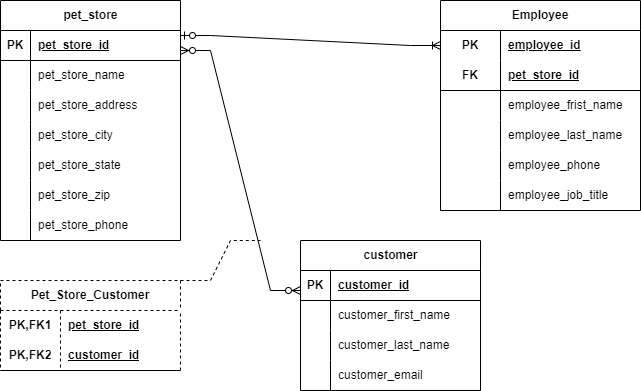

The diagram above was exported from draw.io. Its source (the exported page's mxGraphModel, read from the mxfile embedded in the PNG):
<mxGraphModel dx="717" dy="508" grid="1" gridSize="10" guides="1" tooltips="1" connect="1" arrows="1" fold="1" page="1" pageScale="1" pageWidth="850" pageHeight="1100" background="#ffffff" math="0" shadow="0">
  <root>
    <mxCell id="0" />
    <mxCell id="1" parent="0" />
    <mxCell id="HisFpBxPdMlFC_vw3zae-1" value="pet_store" style="shape=table;startSize=30;container=1;collapsible=1;childLayout=tableLayout;fixedRows=1;rowLines=0;fontStyle=1;align=center;resizeLast=1;html=1;" parent="1" vertex="1">
      <mxGeometry x="80" y="40" width="180" height="240" as="geometry" />
    </mxCell>
    <mxCell id="HisFpBxPdMlFC_vw3zae-2" value="" style="shape=tableRow;horizontal=0;startSize=0;swimlaneHead=0;swimlaneBody=0;fillColor=none;collapsible=0;dropTarget=0;points=[[0,0.5],[1,0.5]];portConstraint=eastwest;top=0;left=0;right=0;bottom=1;" parent="HisFpBxPdMlFC_vw3zae-1" vertex="1">
      <mxGeometry y="30" width="180" height="30" as="geometry" />
    </mxCell>
    <mxCell id="HisFpBxPdMlFC_vw3zae-3" value="PK" style="shape=partialRectangle;connectable=0;fillColor=none;top=0;left=0;bottom=0;right=0;fontStyle=1;overflow=hidden;whiteSpace=wrap;html=1;" parent="HisFpBxPdMlFC_vw3zae-2" vertex="1">
      <mxGeometry width="30" height="30" as="geometry">
        <mxRectangle width="30" height="30" as="alternateBounds" />
      </mxGeometry>
    </mxCell>
    <mxCell id="HisFpBxPdMlFC_vw3zae-4" value="pet_store_id" style="shape=partialRectangle;connectable=0;fillColor=none;top=0;left=0;bottom=0;right=0;align=left;spacingLeft=6;fontStyle=5;overflow=hidden;whiteSpace=wrap;html=1;" parent="HisFpBxPdMlFC_vw3zae-2" vertex="1">
      <mxGeometry x="30" width="150" height="30" as="geometry">
        <mxRectangle width="150" height="30" as="alternateBounds" />
      </mxGeometry>
    </mxCell>
    <mxCell id="HisFpBxPdMlFC_vw3zae-5" value="" style="shape=tableRow;horizontal=0;startSize=0;swimlaneHead=0;swimlaneBody=0;fillColor=none;collapsible=0;dropTarget=0;points=[[0,0.5],[1,0.5]];portConstraint=eastwest;top=0;left=0;right=0;bottom=0;" parent="HisFpBxPdMlFC_vw3zae-1" vertex="1">
      <mxGeometry y="60" width="180" height="30" as="geometry" />
    </mxCell>
    <mxCell id="HisFpBxPdMlFC_vw3zae-6" value="" style="shape=partialRectangle;connectable=0;fillColor=none;top=0;left=0;bottom=0;right=0;editable=1;overflow=hidden;whiteSpace=wrap;html=1;" parent="HisFpBxPdMlFC_vw3zae-5" vertex="1">
      <mxGeometry width="30" height="30" as="geometry">
        <mxRectangle width="30" height="30" as="alternateBounds" />
      </mxGeometry>
    </mxCell>
    <mxCell id="HisFpBxPdMlFC_vw3zae-7" value="pet_store_name" style="shape=partialRectangle;connectable=0;fillColor=none;top=0;left=0;bottom=0;right=0;align=left;spacingLeft=6;overflow=hidden;whiteSpace=wrap;html=1;" parent="HisFpBxPdMlFC_vw3zae-5" vertex="1">
      <mxGeometry x="30" width="150" height="30" as="geometry">
        <mxRectangle width="150" height="30" as="alternateBounds" />
      </mxGeometry>
    </mxCell>
    <mxCell id="HisFpBxPdMlFC_vw3zae-8" value="" style="shape=tableRow;horizontal=0;startSize=0;swimlaneHead=0;swimlaneBody=0;fillColor=none;collapsible=0;dropTarget=0;points=[[0,0.5],[1,0.5]];portConstraint=eastwest;top=0;left=0;right=0;bottom=0;" parent="HisFpBxPdMlFC_vw3zae-1" vertex="1">
      <mxGeometry y="90" width="180" height="30" as="geometry" />
    </mxCell>
    <mxCell id="HisFpBxPdMlFC_vw3zae-9" value="" style="shape=partialRectangle;connectable=0;fillColor=none;top=0;left=0;bottom=0;right=0;editable=1;overflow=hidden;whiteSpace=wrap;html=1;" parent="HisFpBxPdMlFC_vw3zae-8" vertex="1">
      <mxGeometry width="30" height="30" as="geometry">
        <mxRectangle width="30" height="30" as="alternateBounds" />
      </mxGeometry>
    </mxCell>
    <mxCell id="HisFpBxPdMlFC_vw3zae-10" value="pet_store_address" style="shape=partialRectangle;connectable=0;fillColor=none;top=0;left=0;bottom=0;right=0;align=left;spacingLeft=6;overflow=hidden;whiteSpace=wrap;html=1;" parent="HisFpBxPdMlFC_vw3zae-8" vertex="1">
      <mxGeometry x="30" width="150" height="30" as="geometry">
        <mxRectangle width="150" height="30" as="alternateBounds" />
      </mxGeometry>
    </mxCell>
    <mxCell id="HisFpBxPdMlFC_vw3zae-11" value="" style="shape=tableRow;horizontal=0;startSize=0;swimlaneHead=0;swimlaneBody=0;fillColor=none;collapsible=0;dropTarget=0;points=[[0,0.5],[1,0.5]];portConstraint=eastwest;top=0;left=0;right=0;bottom=0;" parent="HisFpBxPdMlFC_vw3zae-1" vertex="1">
      <mxGeometry y="120" width="180" height="30" as="geometry" />
    </mxCell>
    <mxCell id="HisFpBxPdMlFC_vw3zae-12" value="" style="shape=partialRectangle;connectable=0;fillColor=none;top=0;left=0;bottom=0;right=0;editable=1;overflow=hidden;whiteSpace=wrap;html=1;" parent="HisFpBxPdMlFC_vw3zae-11" vertex="1">
      <mxGeometry width="30" height="30" as="geometry">
        <mxRectangle width="30" height="30" as="alternateBounds" />
      </mxGeometry>
    </mxCell>
    <mxCell id="HisFpBxPdMlFC_vw3zae-13" value="pet_store_city" style="shape=partialRectangle;connectable=0;fillColor=none;top=0;left=0;bottom=0;right=0;align=left;spacingLeft=6;overflow=hidden;whiteSpace=wrap;html=1;" parent="HisFpBxPdMlFC_vw3zae-11" vertex="1">
      <mxGeometry x="30" width="150" height="30" as="geometry">
        <mxRectangle width="150" height="30" as="alternateBounds" />
      </mxGeometry>
    </mxCell>
    <mxCell id="HisFpBxPdMlFC_vw3zae-20" style="shape=tableRow;horizontal=0;startSize=0;swimlaneHead=0;swimlaneBody=0;fillColor=none;collapsible=0;dropTarget=0;points=[[0,0.5],[1,0.5]];portConstraint=eastwest;top=0;left=0;right=0;bottom=0;" parent="HisFpBxPdMlFC_vw3zae-1" vertex="1">
      <mxGeometry y="150" width="180" height="30" as="geometry" />
    </mxCell>
    <mxCell id="HisFpBxPdMlFC_vw3zae-21" style="shape=partialRectangle;connectable=0;fillColor=none;top=0;left=0;bottom=0;right=0;editable=1;overflow=hidden;whiteSpace=wrap;html=1;" parent="HisFpBxPdMlFC_vw3zae-20" vertex="1">
      <mxGeometry width="30" height="30" as="geometry">
        <mxRectangle width="30" height="30" as="alternateBounds" />
      </mxGeometry>
    </mxCell>
    <mxCell id="HisFpBxPdMlFC_vw3zae-22" value="pet_store_state" style="shape=partialRectangle;connectable=0;fillColor=none;top=0;left=0;bottom=0;right=0;align=left;spacingLeft=6;overflow=hidden;whiteSpace=wrap;html=1;" parent="HisFpBxPdMlFC_vw3zae-20" vertex="1">
      <mxGeometry x="30" width="150" height="30" as="geometry">
        <mxRectangle width="150" height="30" as="alternateBounds" />
      </mxGeometry>
    </mxCell>
    <mxCell id="HisFpBxPdMlFC_vw3zae-17" style="shape=tableRow;horizontal=0;startSize=0;swimlaneHead=0;swimlaneBody=0;fillColor=none;collapsible=0;dropTarget=0;points=[[0,0.5],[1,0.5]];portConstraint=eastwest;top=0;left=0;right=0;bottom=0;" parent="HisFpBxPdMlFC_vw3zae-1" vertex="1">
      <mxGeometry y="180" width="180" height="30" as="geometry" />
    </mxCell>
    <mxCell id="HisFpBxPdMlFC_vw3zae-18" style="shape=partialRectangle;connectable=0;fillColor=none;top=0;left=0;bottom=0;right=0;editable=1;overflow=hidden;whiteSpace=wrap;html=1;" parent="HisFpBxPdMlFC_vw3zae-17" vertex="1">
      <mxGeometry width="30" height="30" as="geometry">
        <mxRectangle width="30" height="30" as="alternateBounds" />
      </mxGeometry>
    </mxCell>
    <mxCell id="HisFpBxPdMlFC_vw3zae-19" value="pet_store_zip" style="shape=partialRectangle;connectable=0;fillColor=none;top=0;left=0;bottom=0;right=0;align=left;spacingLeft=6;overflow=hidden;whiteSpace=wrap;html=1;" parent="HisFpBxPdMlFC_vw3zae-17" vertex="1">
      <mxGeometry x="30" width="150" height="30" as="geometry">
        <mxRectangle width="150" height="30" as="alternateBounds" />
      </mxGeometry>
    </mxCell>
    <mxCell id="HisFpBxPdMlFC_vw3zae-14" style="shape=tableRow;horizontal=0;startSize=0;swimlaneHead=0;swimlaneBody=0;fillColor=none;collapsible=0;dropTarget=0;points=[[0,0.5],[1,0.5]];portConstraint=eastwest;top=0;left=0;right=0;bottom=0;" parent="HisFpBxPdMlFC_vw3zae-1" vertex="1">
      <mxGeometry y="210" width="180" height="30" as="geometry" />
    </mxCell>
    <mxCell id="HisFpBxPdMlFC_vw3zae-15" style="shape=partialRectangle;connectable=0;fillColor=none;top=0;left=0;bottom=0;right=0;editable=1;overflow=hidden;whiteSpace=wrap;html=1;" parent="HisFpBxPdMlFC_vw3zae-14" vertex="1">
      <mxGeometry width="30" height="30" as="geometry">
        <mxRectangle width="30" height="30" as="alternateBounds" />
      </mxGeometry>
    </mxCell>
    <mxCell id="HisFpBxPdMlFC_vw3zae-16" value="pet_store_phone" style="shape=partialRectangle;connectable=0;fillColor=none;top=0;left=0;bottom=0;right=0;align=left;spacingLeft=6;overflow=hidden;whiteSpace=wrap;html=1;" parent="HisFpBxPdMlFC_vw3zae-14" vertex="1">
      <mxGeometry x="30" width="150" height="30" as="geometry">
        <mxRectangle width="150" height="30" as="alternateBounds" />
      </mxGeometry>
    </mxCell>
    <mxCell id="HisFpBxPdMlFC_vw3zae-23" value="Employee" style="shape=table;startSize=30;container=1;collapsible=1;childLayout=tableLayout;fixedRows=1;rowLines=0;fontStyle=1;align=center;resizeLast=1;html=1;whiteSpace=wrap;" parent="1" vertex="1">
      <mxGeometry x="520" y="40" width="200" height="210" as="geometry" />
    </mxCell>
    <mxCell id="HisFpBxPdMlFC_vw3zae-24" value="" style="shape=tableRow;horizontal=0;startSize=0;swimlaneHead=0;swimlaneBody=0;fillColor=none;collapsible=0;dropTarget=0;points=[[0,0.5],[1,0.5]];portConstraint=eastwest;top=0;left=0;right=0;bottom=0;html=1;" parent="HisFpBxPdMlFC_vw3zae-23" vertex="1">
      <mxGeometry y="30" width="200" height="30" as="geometry" />
    </mxCell>
    <mxCell id="HisFpBxPdMlFC_vw3zae-25" value="PK" style="shape=partialRectangle;connectable=0;fillColor=none;top=0;left=0;bottom=0;right=0;fontStyle=1;overflow=hidden;html=1;whiteSpace=wrap;" parent="HisFpBxPdMlFC_vw3zae-24" vertex="1">
      <mxGeometry width="60" height="30" as="geometry">
        <mxRectangle width="60" height="30" as="alternateBounds" />
      </mxGeometry>
    </mxCell>
    <mxCell id="HisFpBxPdMlFC_vw3zae-26" value="employee_id" style="shape=partialRectangle;connectable=0;fillColor=none;top=0;left=0;bottom=0;right=0;align=left;spacingLeft=6;fontStyle=5;overflow=hidden;html=1;whiteSpace=wrap;" parent="HisFpBxPdMlFC_vw3zae-24" vertex="1">
      <mxGeometry x="60" width="140" height="30" as="geometry">
        <mxRectangle width="140" height="30" as="alternateBounds" />
      </mxGeometry>
    </mxCell>
    <mxCell id="HisFpBxPdMlFC_vw3zae-27" value="" style="shape=tableRow;horizontal=0;startSize=0;swimlaneHead=0;swimlaneBody=0;fillColor=none;collapsible=0;dropTarget=0;points=[[0,0.5],[1,0.5]];portConstraint=eastwest;top=0;left=0;right=0;bottom=1;html=1;" parent="HisFpBxPdMlFC_vw3zae-23" vertex="1">
      <mxGeometry y="60" width="200" height="30" as="geometry" />
    </mxCell>
    <mxCell id="HisFpBxPdMlFC_vw3zae-28" value="FK" style="shape=partialRectangle;connectable=0;fillColor=none;top=0;left=0;bottom=0;right=0;fontStyle=1;overflow=hidden;html=1;whiteSpace=wrap;" parent="HisFpBxPdMlFC_vw3zae-27" vertex="1">
      <mxGeometry width="60" height="30" as="geometry">
        <mxRectangle width="60" height="30" as="alternateBounds" />
      </mxGeometry>
    </mxCell>
    <mxCell id="HisFpBxPdMlFC_vw3zae-29" value="pet_store_id" style="shape=partialRectangle;connectable=0;fillColor=none;top=0;left=0;bottom=0;right=0;align=left;spacingLeft=6;fontStyle=5;overflow=hidden;html=1;whiteSpace=wrap;" parent="HisFpBxPdMlFC_vw3zae-27" vertex="1">
      <mxGeometry x="60" width="140" height="30" as="geometry">
        <mxRectangle width="140" height="30" as="alternateBounds" />
      </mxGeometry>
    </mxCell>
    <mxCell id="HisFpBxPdMlFC_vw3zae-30" value="" style="shape=tableRow;horizontal=0;startSize=0;swimlaneHead=0;swimlaneBody=0;fillColor=none;collapsible=0;dropTarget=0;points=[[0,0.5],[1,0.5]];portConstraint=eastwest;top=0;left=0;right=0;bottom=0;html=1;" parent="HisFpBxPdMlFC_vw3zae-23" vertex="1">
      <mxGeometry y="90" width="200" height="30" as="geometry" />
    </mxCell>
    <mxCell id="HisFpBxPdMlFC_vw3zae-31" value="" style="shape=partialRectangle;connectable=0;fillColor=none;top=0;left=0;bottom=0;right=0;editable=1;overflow=hidden;html=1;whiteSpace=wrap;" parent="HisFpBxPdMlFC_vw3zae-30" vertex="1">
      <mxGeometry width="60" height="30" as="geometry">
        <mxRectangle width="60" height="30" as="alternateBounds" />
      </mxGeometry>
    </mxCell>
    <mxCell id="HisFpBxPdMlFC_vw3zae-32" value="employee_frist_name" style="shape=partialRectangle;connectable=0;fillColor=none;top=0;left=0;bottom=0;right=0;align=left;spacingLeft=6;overflow=hidden;html=1;whiteSpace=wrap;" parent="HisFpBxPdMlFC_vw3zae-30" vertex="1">
      <mxGeometry x="60" width="140" height="30" as="geometry">
        <mxRectangle width="140" height="30" as="alternateBounds" />
      </mxGeometry>
    </mxCell>
    <mxCell id="HisFpBxPdMlFC_vw3zae-33" value="" style="shape=tableRow;horizontal=0;startSize=0;swimlaneHead=0;swimlaneBody=0;fillColor=none;collapsible=0;dropTarget=0;points=[[0,0.5],[1,0.5]];portConstraint=eastwest;top=0;left=0;right=0;bottom=0;html=1;" parent="HisFpBxPdMlFC_vw3zae-23" vertex="1">
      <mxGeometry y="120" width="200" height="30" as="geometry" />
    </mxCell>
    <mxCell id="HisFpBxPdMlFC_vw3zae-34" value="" style="shape=partialRectangle;connectable=0;fillColor=none;top=0;left=0;bottom=0;right=0;editable=1;overflow=hidden;html=1;whiteSpace=wrap;" parent="HisFpBxPdMlFC_vw3zae-33" vertex="1">
      <mxGeometry width="60" height="30" as="geometry">
        <mxRectangle width="60" height="30" as="alternateBounds" />
      </mxGeometry>
    </mxCell>
    <mxCell id="HisFpBxPdMlFC_vw3zae-35" value="employee_last_name" style="shape=partialRectangle;connectable=0;fillColor=none;top=0;left=0;bottom=0;right=0;align=left;spacingLeft=6;overflow=hidden;html=1;whiteSpace=wrap;" parent="HisFpBxPdMlFC_vw3zae-33" vertex="1">
      <mxGeometry x="60" width="140" height="30" as="geometry">
        <mxRectangle width="140" height="30" as="alternateBounds" />
      </mxGeometry>
    </mxCell>
    <mxCell id="HisFpBxPdMlFC_vw3zae-52" style="shape=tableRow;horizontal=0;startSize=0;swimlaneHead=0;swimlaneBody=0;fillColor=none;collapsible=0;dropTarget=0;points=[[0,0.5],[1,0.5]];portConstraint=eastwest;top=0;left=0;right=0;bottom=0;html=1;" parent="HisFpBxPdMlFC_vw3zae-23" vertex="1">
      <mxGeometry y="150" width="200" height="30" as="geometry" />
    </mxCell>
    <mxCell id="HisFpBxPdMlFC_vw3zae-53" style="shape=partialRectangle;connectable=0;fillColor=none;top=0;left=0;bottom=0;right=0;editable=1;overflow=hidden;html=1;whiteSpace=wrap;" parent="HisFpBxPdMlFC_vw3zae-52" vertex="1">
      <mxGeometry width="60" height="30" as="geometry">
        <mxRectangle width="60" height="30" as="alternateBounds" />
      </mxGeometry>
    </mxCell>
    <mxCell id="HisFpBxPdMlFC_vw3zae-54" value="employee_phone" style="shape=partialRectangle;connectable=0;fillColor=none;top=0;left=0;bottom=0;right=0;align=left;spacingLeft=6;overflow=hidden;html=1;whiteSpace=wrap;" parent="HisFpBxPdMlFC_vw3zae-52" vertex="1">
      <mxGeometry x="60" width="140" height="30" as="geometry">
        <mxRectangle width="140" height="30" as="alternateBounds" />
      </mxGeometry>
    </mxCell>
    <mxCell id="HisFpBxPdMlFC_vw3zae-49" style="shape=tableRow;horizontal=0;startSize=0;swimlaneHead=0;swimlaneBody=0;fillColor=none;collapsible=0;dropTarget=0;points=[[0,0.5],[1,0.5]];portConstraint=eastwest;top=0;left=0;right=0;bottom=0;html=1;" parent="HisFpBxPdMlFC_vw3zae-23" vertex="1">
      <mxGeometry y="180" width="200" height="30" as="geometry" />
    </mxCell>
    <mxCell id="HisFpBxPdMlFC_vw3zae-50" style="shape=partialRectangle;connectable=0;fillColor=none;top=0;left=0;bottom=0;right=0;editable=1;overflow=hidden;html=1;whiteSpace=wrap;" parent="HisFpBxPdMlFC_vw3zae-49" vertex="1">
      <mxGeometry width="60" height="30" as="geometry">
        <mxRectangle width="60" height="30" as="alternateBounds" />
      </mxGeometry>
    </mxCell>
    <mxCell id="HisFpBxPdMlFC_vw3zae-51" value="employee_job_title" style="shape=partialRectangle;connectable=0;fillColor=none;top=0;left=0;bottom=0;right=0;align=left;spacingLeft=6;overflow=hidden;html=1;whiteSpace=wrap;" parent="HisFpBxPdMlFC_vw3zae-49" vertex="1">
      <mxGeometry x="60" width="140" height="30" as="geometry">
        <mxRectangle width="140" height="30" as="alternateBounds" />
      </mxGeometry>
    </mxCell>
    <mxCell id="HisFpBxPdMlFC_vw3zae-36" value="customer" style="shape=table;startSize=30;container=1;collapsible=1;childLayout=tableLayout;fixedRows=1;rowLines=0;fontStyle=1;align=center;resizeLast=1;html=1;" parent="1" vertex="1">
      <mxGeometry x="380" y="280" width="180" height="150" as="geometry" />
    </mxCell>
    <mxCell id="HisFpBxPdMlFC_vw3zae-37" value="" style="shape=tableRow;horizontal=0;startSize=0;swimlaneHead=0;swimlaneBody=0;fillColor=none;collapsible=0;dropTarget=0;points=[[0,0.5],[1,0.5]];portConstraint=eastwest;top=0;left=0;right=0;bottom=1;" parent="HisFpBxPdMlFC_vw3zae-36" vertex="1">
      <mxGeometry y="30" width="180" height="30" as="geometry" />
    </mxCell>
    <mxCell id="HisFpBxPdMlFC_vw3zae-38" value="PK" style="shape=partialRectangle;connectable=0;fillColor=none;top=0;left=0;bottom=0;right=0;fontStyle=1;overflow=hidden;whiteSpace=wrap;html=1;" parent="HisFpBxPdMlFC_vw3zae-37" vertex="1">
      <mxGeometry width="30" height="30" as="geometry">
        <mxRectangle width="30" height="30" as="alternateBounds" />
      </mxGeometry>
    </mxCell>
    <mxCell id="HisFpBxPdMlFC_vw3zae-39" value="customer_id" style="shape=partialRectangle;connectable=0;fillColor=none;top=0;left=0;bottom=0;right=0;align=left;spacingLeft=6;fontStyle=5;overflow=hidden;whiteSpace=wrap;html=1;" parent="HisFpBxPdMlFC_vw3zae-37" vertex="1">
      <mxGeometry x="30" width="150" height="30" as="geometry">
        <mxRectangle width="150" height="30" as="alternateBounds" />
      </mxGeometry>
    </mxCell>
    <mxCell id="HisFpBxPdMlFC_vw3zae-40" value="" style="shape=tableRow;horizontal=0;startSize=0;swimlaneHead=0;swimlaneBody=0;fillColor=none;collapsible=0;dropTarget=0;points=[[0,0.5],[1,0.5]];portConstraint=eastwest;top=0;left=0;right=0;bottom=0;" parent="HisFpBxPdMlFC_vw3zae-36" vertex="1">
      <mxGeometry y="60" width="180" height="30" as="geometry" />
    </mxCell>
    <mxCell id="HisFpBxPdMlFC_vw3zae-41" value="" style="shape=partialRectangle;connectable=0;fillColor=none;top=0;left=0;bottom=0;right=0;editable=1;overflow=hidden;whiteSpace=wrap;html=1;" parent="HisFpBxPdMlFC_vw3zae-40" vertex="1">
      <mxGeometry width="30" height="30" as="geometry">
        <mxRectangle width="30" height="30" as="alternateBounds" />
      </mxGeometry>
    </mxCell>
    <mxCell id="HisFpBxPdMlFC_vw3zae-42" value="customer_first_name" style="shape=partialRectangle;connectable=0;fillColor=none;top=0;left=0;bottom=0;right=0;align=left;spacingLeft=6;overflow=hidden;whiteSpace=wrap;html=1;" parent="HisFpBxPdMlFC_vw3zae-40" vertex="1">
      <mxGeometry x="30" width="150" height="30" as="geometry">
        <mxRectangle width="150" height="30" as="alternateBounds" />
      </mxGeometry>
    </mxCell>
    <mxCell id="HisFpBxPdMlFC_vw3zae-43" value="" style="shape=tableRow;horizontal=0;startSize=0;swimlaneHead=0;swimlaneBody=0;fillColor=none;collapsible=0;dropTarget=0;points=[[0,0.5],[1,0.5]];portConstraint=eastwest;top=0;left=0;right=0;bottom=0;" parent="HisFpBxPdMlFC_vw3zae-36" vertex="1">
      <mxGeometry y="90" width="180" height="30" as="geometry" />
    </mxCell>
    <mxCell id="HisFpBxPdMlFC_vw3zae-44" value="" style="shape=partialRectangle;connectable=0;fillColor=none;top=0;left=0;bottom=0;right=0;editable=1;overflow=hidden;whiteSpace=wrap;html=1;" parent="HisFpBxPdMlFC_vw3zae-43" vertex="1">
      <mxGeometry width="30" height="30" as="geometry">
        <mxRectangle width="30" height="30" as="alternateBounds" />
      </mxGeometry>
    </mxCell>
    <mxCell id="HisFpBxPdMlFC_vw3zae-45" value="customer_last_name" style="shape=partialRectangle;connectable=0;fillColor=none;top=0;left=0;bottom=0;right=0;align=left;spacingLeft=6;overflow=hidden;whiteSpace=wrap;html=1;" parent="HisFpBxPdMlFC_vw3zae-43" vertex="1">
      <mxGeometry x="30" width="150" height="30" as="geometry">
        <mxRectangle width="150" height="30" as="alternateBounds" />
      </mxGeometry>
    </mxCell>
    <mxCell id="HisFpBxPdMlFC_vw3zae-46" value="" style="shape=tableRow;horizontal=0;startSize=0;swimlaneHead=0;swimlaneBody=0;fillColor=none;collapsible=0;dropTarget=0;points=[[0,0.5],[1,0.5]];portConstraint=eastwest;top=0;left=0;right=0;bottom=0;" parent="HisFpBxPdMlFC_vw3zae-36" vertex="1">
      <mxGeometry y="120" width="180" height="30" as="geometry" />
    </mxCell>
    <mxCell id="HisFpBxPdMlFC_vw3zae-47" value="" style="shape=partialRectangle;connectable=0;fillColor=none;top=0;left=0;bottom=0;right=0;editable=1;overflow=hidden;whiteSpace=wrap;html=1;" parent="HisFpBxPdMlFC_vw3zae-46" vertex="1">
      <mxGeometry width="30" height="30" as="geometry">
        <mxRectangle width="30" height="30" as="alternateBounds" />
      </mxGeometry>
    </mxCell>
    <mxCell id="HisFpBxPdMlFC_vw3zae-48" value="customer_email" style="shape=partialRectangle;connectable=0;fillColor=none;top=0;left=0;bottom=0;right=0;align=left;spacingLeft=6;overflow=hidden;whiteSpace=wrap;html=1;" parent="HisFpBxPdMlFC_vw3zae-46" vertex="1">
      <mxGeometry x="30" width="150" height="30" as="geometry">
        <mxRectangle width="150" height="30" as="alternateBounds" />
      </mxGeometry>
    </mxCell>
    <mxCell id="HisFpBxPdMlFC_vw3zae-55" value="" style="edgeStyle=entityRelationEdgeStyle;fontSize=12;html=1;endArrow=ERzeroToMany;endFill=1;startArrow=ERzeroToMany;rounded=0;" parent="1" edge="1">
      <mxGeometry width="100" height="100" relative="1" as="geometry">
        <mxPoint x="260" y="90" as="sourcePoint" />
        <mxPoint x="380" y="330" as="targetPoint" />
        <Array as="points">
          <mxPoint x="310" y="155" />
        </Array>
      </mxGeometry>
    </mxCell>
    <mxCell id="HisFpBxPdMlFC_vw3zae-56" value="" style="edgeStyle=entityRelationEdgeStyle;fontSize=12;html=1;endArrow=ERoneToMany;rounded=0;startArrow=ERzeroToOne;exitX=1.056;exitY=0.667;exitDx=0;exitDy=0;exitPerimeter=0;entryX=0;entryY=0.5;entryDx=0;entryDy=0;" parent="1" target="HisFpBxPdMlFC_vw3zae-24" edge="1">
      <mxGeometry width="100" height="100" relative="1" as="geometry">
        <mxPoint x="259.99999999999994" y="75.00999999999999" as="sourcePoint" />
        <mxPoint x="520" y="65" as="targetPoint" />
        <Array as="points">
          <mxPoint x="400" y="30" />
          <mxPoint x="390" y="60" />
        </Array>
      </mxGeometry>
    </mxCell>
    <mxCell id="NxBtmfPMsvB6FIRLmXog-1" value="Pet_Store_Customer" style="shape=table;startSize=30;container=1;collapsible=1;childLayout=tableLayout;fixedRows=1;rowLines=0;fontStyle=1;align=center;resizeLast=1;html=1;whiteSpace=wrap;dashed=1;" parent="1" vertex="1">
      <mxGeometry x="80" y="320" width="180" height="90" as="geometry" />
    </mxCell>
    <mxCell id="NxBtmfPMsvB6FIRLmXog-2" value="" style="shape=tableRow;horizontal=0;startSize=0;swimlaneHead=0;swimlaneBody=0;fillColor=none;collapsible=0;dropTarget=0;points=[[0,0.5],[1,0.5]];portConstraint=eastwest;top=0;left=0;right=0;bottom=0;html=1;" parent="NxBtmfPMsvB6FIRLmXog-1" vertex="1">
      <mxGeometry y="30" width="180" height="30" as="geometry" />
    </mxCell>
    <mxCell id="NxBtmfPMsvB6FIRLmXog-3" value="PK,FK1" style="shape=partialRectangle;connectable=0;fillColor=none;top=0;left=0;bottom=0;right=0;fontStyle=1;overflow=hidden;html=1;whiteSpace=wrap;" parent="NxBtmfPMsvB6FIRLmXog-2" vertex="1">
      <mxGeometry width="60" height="30" as="geometry">
        <mxRectangle width="60" height="30" as="alternateBounds" />
      </mxGeometry>
    </mxCell>
    <mxCell id="NxBtmfPMsvB6FIRLmXog-4" value="pet_store_id" style="shape=partialRectangle;connectable=0;fillColor=none;top=0;left=0;bottom=0;right=0;align=left;spacingLeft=6;fontStyle=5;overflow=hidden;html=1;whiteSpace=wrap;" parent="NxBtmfPMsvB6FIRLmXog-2" vertex="1">
      <mxGeometry x="60" width="120" height="30" as="geometry">
        <mxRectangle width="120" height="30" as="alternateBounds" />
      </mxGeometry>
    </mxCell>
    <mxCell id="NxBtmfPMsvB6FIRLmXog-5" value="" style="shape=tableRow;horizontal=0;startSize=0;swimlaneHead=0;swimlaneBody=0;fillColor=none;collapsible=0;dropTarget=0;points=[[0,0.5],[1,0.5]];portConstraint=eastwest;top=0;left=0;right=0;bottom=1;html=1;" parent="NxBtmfPMsvB6FIRLmXog-1" vertex="1">
      <mxGeometry y="60" width="180" height="30" as="geometry" />
    </mxCell>
    <mxCell id="NxBtmfPMsvB6FIRLmXog-6" value="PK,FK2" style="shape=partialRectangle;connectable=0;fillColor=none;top=0;left=0;bottom=0;right=0;fontStyle=1;overflow=hidden;html=1;whiteSpace=wrap;" parent="NxBtmfPMsvB6FIRLmXog-5" vertex="1">
      <mxGeometry width="60" height="30" as="geometry">
        <mxRectangle width="60" height="30" as="alternateBounds" />
      </mxGeometry>
    </mxCell>
    <mxCell id="NxBtmfPMsvB6FIRLmXog-7" value="customer_id" style="shape=partialRectangle;connectable=0;fillColor=none;top=0;left=0;bottom=0;right=0;align=left;spacingLeft=6;fontStyle=5;overflow=hidden;html=1;whiteSpace=wrap;" parent="NxBtmfPMsvB6FIRLmXog-5" vertex="1">
      <mxGeometry x="60" width="120" height="30" as="geometry">
        <mxRectangle width="120" height="30" as="alternateBounds" />
      </mxGeometry>
    </mxCell>
    <mxCell id="NxBtmfPMsvB6FIRLmXog-16" value="" style="edgeStyle=entityRelationEdgeStyle;fontSize=12;html=1;endArrow=none;endFill=0;rounded=0;dashed=1;exitX=1;exitY=0;exitDx=0;exitDy=0;" parent="1" source="NxBtmfPMsvB6FIRLmXog-1" edge="1">
      <mxGeometry width="100" height="100" relative="1" as="geometry">
        <mxPoint x="410" y="520" as="sourcePoint" />
        <mxPoint x="340" y="280" as="targetPoint" />
      </mxGeometry>
    </mxCell>
  </root>
</mxGraphModel>